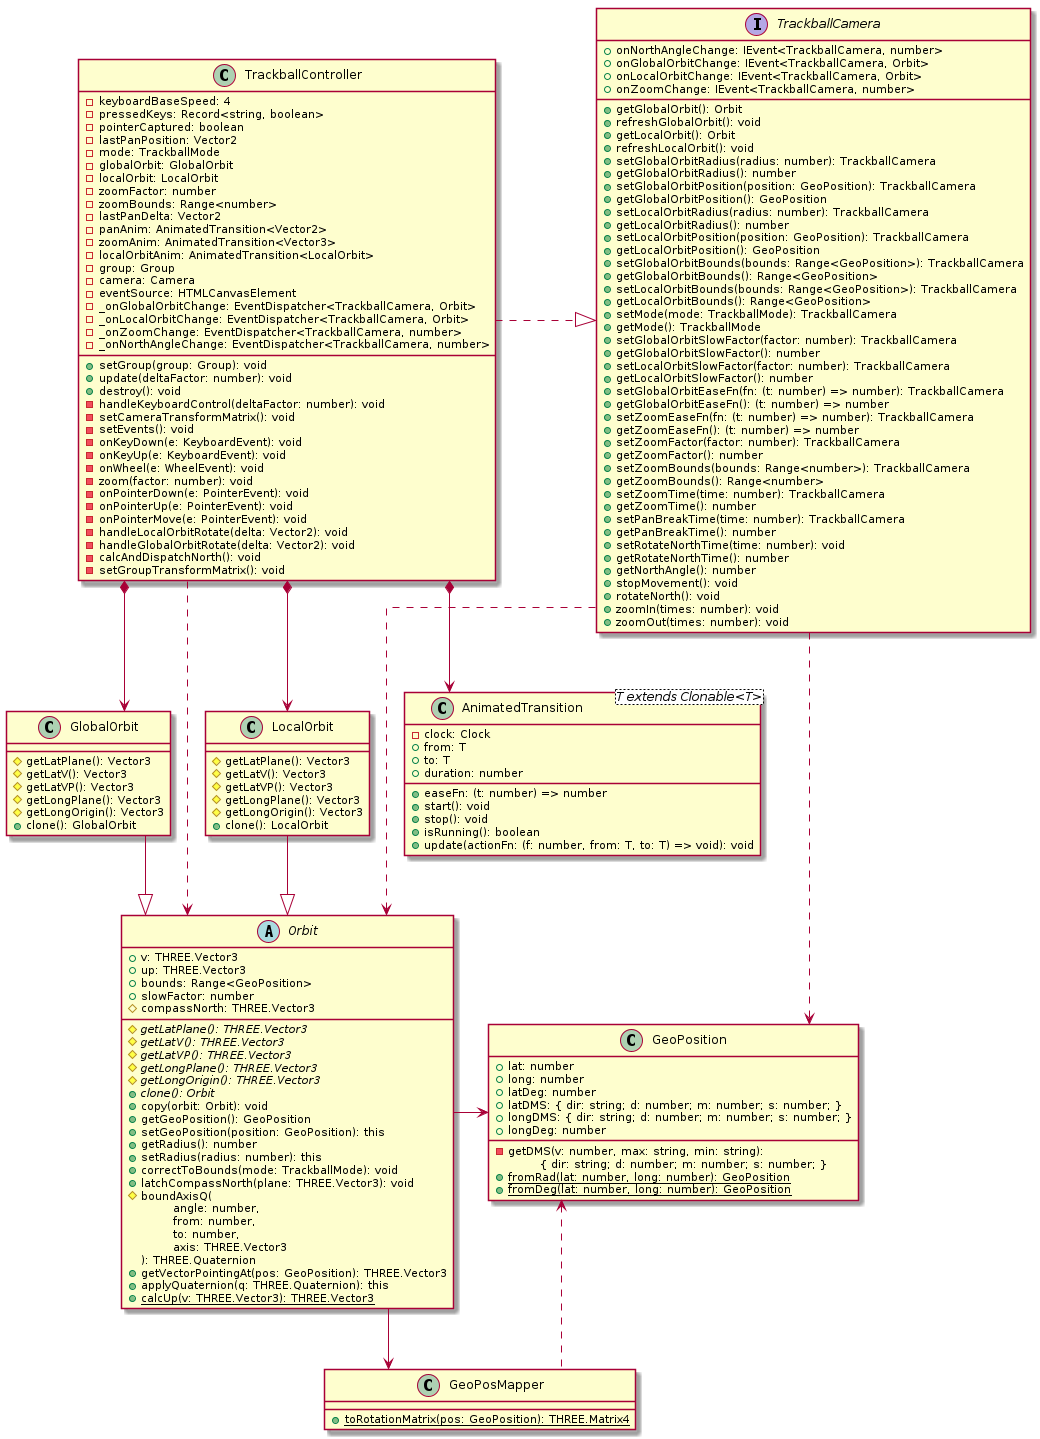

The diagram above was rendered by PlantUML. Its source (embedded in the PNG):
@startuml
skinparam Linetype ortho
class GeoPosMapper {
    +{static} toRotationMatrix(pos: GeoPosition): THREE.Matrix4
}

class GeoPosition {
    +lat: number
    +long: number
    +latDeg: number
    +latDMS: { dir: string; d: number; m: number; s: number; }
    +longDMS: { dir: string; d: number; m: number; s: number; }
    -getDMS(v: number, max: string, min: string):\n\t{ dir: string; d: number; m: number; s: number; }
    +longDeg: number
    +{static} fromRad(lat: number, long: number): GeoPosition
    +{static} fromDeg(lat: number, long: number): GeoPosition
}

abstract class Orbit {
    +v: THREE.Vector3
    +up: THREE.Vector3
    +bounds: Range<GeoPosition>
    +slowFactor: number
    #compassNorth: THREE.Vector3
    #{abstract} getLatPlane(): THREE.Vector3
    #{abstract} getLatV(): THREE.Vector3
    #{abstract} getLatVP(): THREE.Vector3
    #{abstract} getLongPlane(): THREE.Vector3
    #{abstract} getLongOrigin(): THREE.Vector3
    +{abstract} clone(): Orbit
    +copy(orbit: Orbit): void
    +getGeoPosition(): GeoPosition
    +setGeoPosition(position: GeoPosition): this
    +getRadius(): number
    +setRadius(radius: number): this
    +correctToBounds(mode: TrackballMode): void
    +latchCompassNorth(plane: THREE.Vector3): void
    #boundAxisQ(\n\tangle: number, \n\tfrom: number, \n\tto: number, \n\taxis: THREE.Vector3\n): THREE.Quaternion
    +getVectorPointingAt(pos: GeoPosition): THREE.Vector3
    +applyQuaternion(q: THREE.Quaternion): this
    +{static} calcUp(v: THREE.Vector3): THREE.Vector3
}

class GlobalOrbit {
    #getLatPlane(): Vector3
    #getLatV(): Vector3
    #getLatVP(): Vector3
    #getLongPlane(): Vector3
    #getLongOrigin(): Vector3
    +clone(): GlobalOrbit
}
class LocalOrbit  {
    #getLatPlane(): Vector3
    #getLatV(): Vector3
    #getLatVP(): Vector3
    #getLongPlane(): Vector3
    #getLongOrigin(): Vector3
    +clone(): LocalOrbit
}

class AnimatedTransition<T extends Clonable<T>> {
    -clock: Clock
    +from: T
    +to: T
    +duration: number
    +easeFn: (t: number) => number
    +start(): void
    +stop(): void
    +isRunning(): boolean
    +update(actionFn: (f: number, from: T, to: T) => void): void
}


interface TrackballCamera {
    +getGlobalOrbit(): Orbit
    +refreshGlobalOrbit(): void
    +getLocalOrbit(): Orbit
    +refreshLocalOrbit(): void
    +setGlobalOrbitRadius(radius: number): TrackballCamera
    +getGlobalOrbitRadius(): number
    +setGlobalOrbitPosition(position: GeoPosition): TrackballCamera
    +getGlobalOrbitPosition(): GeoPosition
    +setLocalOrbitRadius(radius: number): TrackballCamera
    +getLocalOrbitRadius(): number
    +setLocalOrbitPosition(position: GeoPosition): TrackballCamera
    +getLocalOrbitPosition(): GeoPosition
    +setGlobalOrbitBounds(bounds: Range<GeoPosition>): TrackballCamera
    +getGlobalOrbitBounds(): Range<GeoPosition>
    +setLocalOrbitBounds(bounds: Range<GeoPosition>): TrackballCamera
    +getLocalOrbitBounds(): Range<GeoPosition>
    +setMode(mode: TrackballMode): TrackballCamera
    +getMode(): TrackballMode
    +setGlobalOrbitSlowFactor(factor: number): TrackballCamera
    +getGlobalOrbitSlowFactor(): number
    +setLocalOrbitSlowFactor(factor: number): TrackballCamera
    +getLocalOrbitSlowFactor(): number
    +setGlobalOrbitEaseFn(fn: (t: number) => number): TrackballCamera
    +getGlobalOrbitEaseFn(): (t: number) => number
    +setZoomEaseFn(fn: (t: number) => number): TrackballCamera
    +getZoomEaseFn(): (t: number) => number
    +setZoomFactor(factor: number): TrackballCamera
    +getZoomFactor(): number
    +setZoomBounds(bounds: Range<number>): TrackballCamera
    +getZoomBounds(): Range<number>
    +setZoomTime(time: number): TrackballCamera
    +getZoomTime(): number
    +setPanBreakTime(time: number): TrackballCamera
    +getPanBreakTime(): number
    +setRotateNorthTime(time: number): void
    +getRotateNorthTime(): number
    +getNorthAngle(): number
    +stopMovement(): void
    +rotateNorth(): void
    +zoomIn(times: number): void
    +zoomOut(times: number): void
    +onNorthAngleChange: IEvent<TrackballCamera, number>
    +onGlobalOrbitChange: IEvent<TrackballCamera, Orbit>
    +onLocalOrbitChange: IEvent<TrackballCamera, Orbit>
    +onZoomChange: IEvent<TrackballCamera, number>
}

class TrackballController  {
    -keyboardBaseSpeed: 4
    -pressedKeys: Record<string, boolean>
    -pointerCaptured: boolean
    -lastPanPosition: Vector2
    -mode: TrackballMode
    -globalOrbit: GlobalOrbit
    -localOrbit: LocalOrbit
    -zoomFactor: number
    -zoomBounds: Range<number>
    -lastPanDelta: Vector2
    -panAnim: AnimatedTransition<Vector2>
    -zoomAnim: AnimatedTransition<Vector3>
    -localOrbitAnim: AnimatedTransition<LocalOrbit>
    -group: Group
    -camera: Camera
    -eventSource: HTMLCanvasElement
    +setGroup(group: Group): void
    +update(deltaFactor: number): void
    +destroy(): void
    -handleKeyboardControl(deltaFactor: number): void
    -setCameraTransformMatrix(): void
    -setEvents(): void
    -onKeyDown(e: KeyboardEvent): void
    -onKeyUp(e: KeyboardEvent): void
    -onWheel(e: WheelEvent): void
    -zoom(factor: number): void
    -onPointerDown(e: PointerEvent): void
    -onPointerUp(e: PointerEvent): void
    -onPointerMove(e: PointerEvent): void
    -handleLocalOrbitRotate(delta: Vector2): void
    -handleGlobalOrbitRotate(delta: Vector2): void
    -calcAndDispatchNorth(): void
    -setGroupTransformMatrix(): void
    -_onGlobalOrbitChange: EventDispatcher<TrackballCamera, Orbit>
    -_onLocalOrbitChange: EventDispatcher<TrackballCamera, Orbit>
    -_onZoomChange: EventDispatcher<TrackballCamera, number>
    -_onNorthAngleChange: EventDispatcher<TrackballCamera, number>
}

TrackballController .|> TrackballCamera

TrackballCamera ..> Orbit
TrackballCamera ...> GeoPosition

TrackballController *--> AnimatedTransition
TrackballController *--> LocalOrbit
TrackballController *--> GlobalOrbit
TrackballController ..> Orbit

Orbit --> GeoPosMapper
Orbit -> GeoPosition
GeoPosition <.. GeoPosMapper
LocalOrbit --|> Orbit
GlobalOrbit --|> Orbit
@enduml